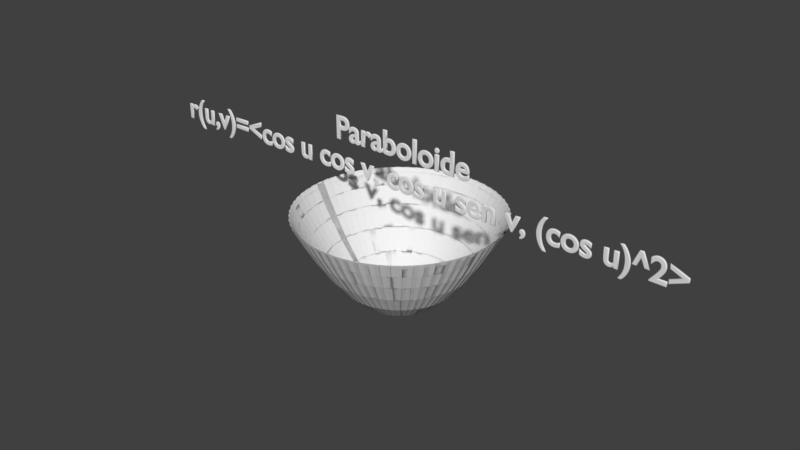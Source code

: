 # Source: paraboloide.blend  (saved by Blender 2.77.0; exported with 4.5.12 LTS)
import bpy
from mathutils import Matrix  # noqa: F401  (used for matrix-valued properties, if any)

bpy.ops.wm.read_factory_settings(use_empty=True)
scene = bpy.context.scene
scene.name = 'Scene'

# ---- collections
col_collection_1 = bpy.data.collections.new('Collection 1'); scene.collection.children.link(col_collection_1)

# ---- world
world_world = bpy.data.worlds.new('World'); scene.world = world_world
world_world.color = (0.05088, 0.05088, 0.05088)
world_world.use_sun_shadow = False
world_world.sun_shadow_jitter_overblur = 0.0
world_world.cycles.sampling_method = 'MANUAL'

# ---- meshes
me_xyz_function = bpy.data.meshes.new('XYZ Function')
me_xyz_function.from_pydata([(1.0, 0.0, 1.0), (0.9808, 0.0, 0.9619), (0.9239, 0.0, 0.8536), (0.8315, 0.0, 0.6913), (0.7071, 0.0, 0.5), (0.5556, 0.0, 0.3087), (0.3827, 0.0, 0.1464), (0.1951, 0.0, 0.03806), (-4.371e-08, 0.0, 1.911e-15), (-0.1951, 0.0, 0.03806), (-0.3827, 0.0, 0.1464), (-0.5556, 0.0, 0.3087), (-0.7071, 0.0, 0.5), (-0.8315, 0.0, 0.6913), (-0.9239, 0.0, 0.8536), (-0.9808, 0.0, 0.9619), (-1.0, 0.0, 1.0), (-0.9808, 0.0, 0.9619), (-0.9239, 0.0, 0.8536), (-0.8315, 0.0, 0.6913), (-0.7071, 0.0, 0.5), (-0.5556, 0.0, 0.3087), (-0.3827, 0.0, 0.1464), (-0.1951, 0.0, 0.03806), (1.311e-07, 0.0, 1.72e-14), (0.1951, 0.0, 0.03806), (0.3827, 0.0, 0.1464), (0.5556, 0.0, 0.3087), (0.7071, 0.0, 0.5), (0.8315, 0.0, 0.6913), (0.9239, 0.0, 0.8536), (0.9808, 0.0, 0.9619), (1.0, 0.0, 1.0), (0.9284, 0.3717, 1.0), (0.9105, 0.3645, 0.9619), (0.8577, 0.3434, 0.8536), (0.7719, 0.309, 0.6913), (0.6565, 0.2628, 0.5), (0.5158, 0.2065, 0.3087), (0.3553, 0.1422, 0.1464), (0.1811, 0.07251, 0.03806), (-4.058e-08, -1.625e-08, 1.911e-15), (-0.1811, -0.07251, 0.03806), (-0.3553, -0.1422, 0.1464), (-0.5158, -0.2065, 0.3087), (-0.6565, -0.2628, 0.5), (-0.7719, -0.309, 0.6913), (-0.8577, -0.3434, 0.8536), (-0.9105, -0.3645, 0.9619), (-0.9284, -0.3717, 1.0), (-0.9105, -0.3645, 0.9619), (-0.8577, -0.3434, 0.8536), (-0.7719, -0.309, 0.6913), (-0.6565, -0.2628, 0.5), (-0.5158, -0.2065, 0.3087), (-0.3553, -0.1422, 0.1464), (-0.1811, -0.07251, 0.03806), (1.217e-07, 4.874e-08, 1.72e-14), (0.1811, 0.07251, 0.03806), (0.3553, 0.1422, 0.1464), (0.5158, 0.2065, 0.3087), (0.6565, 0.2628, 0.5), (0.7719, 0.309, 0.6913), (0.8577, 0.3434, 0.8536), (0.9105, 0.3645, 0.9619), (0.9284, 0.3717, 1.0), (0.7237, 0.6901, 1.0), (0.7098, 0.6768, 0.9619), (0.6686, 0.6375, 0.8536), (0.6018, 0.5738, 0.6913), (0.5118, 0.488, 0.5), (0.4021, 0.3834, 0.3087), (0.277, 0.2641, 0.1464), (0.1412, 0.1346, 0.03806), (-3.164e-08, -3.016e-08, 1.911e-15), (-0.1412, -0.1346, 0.03806), (-0.277, -0.2641, 0.1464), (-0.4021, -0.3834, 0.3087), (-0.5118, -0.488, 0.5), (-0.6018, -0.5738, 0.6913), (-0.6686, -0.6375, 0.8536), (-0.7098, -0.6768, 0.9619), (-0.7237, -0.6901, 1.0), (-0.7098, -0.6768, 0.9619), (-0.6686, -0.6375, 0.8536), (-0.6018, -0.5738, 0.6913), (-0.5118, -0.488, 0.5), (-0.4021, -0.3834, 0.3087), (-0.277, -0.2641, 0.1464), (-0.1412, -0.1346, 0.03806), (9.491e-08, 9.049e-08, 1.72e-14), (0.1412, 0.1346, 0.03806), (0.277, 0.2641, 0.1464), (0.4021, 0.3834, 0.3087), (0.5118, 0.488, 0.5), (0.6018, 0.5738, 0.6913), (0.6686, 0.6375, 0.8536), (0.7098, 0.6768, 0.9619), (0.7237, 0.6901, 1.0), (0.4154, 0.9096, 1.0), (0.4074, 0.8922, 0.9619), (0.3838, 0.8404, 0.8536), (0.3454, 0.7563, 0.6913), (0.2937, 0.6432, 0.5), (0.2308, 0.5054, 0.3087), (0.159, 0.3481, 0.1464), (0.08104, 0.1775, 0.03806), (-1.816e-08, -3.976e-08, 1.911e-15), (-0.08104, -0.1775, 0.03806), (-0.159, -0.3481, 0.1464), (-0.2308, -0.5054, 0.3087), (-0.2937, -0.6432, 0.5), (-0.3454, -0.7563, 0.6913), (-0.3838, -0.8404, 0.8536), (-0.4074, -0.8922, 0.9619), (-0.4154, -0.9096, 1.0), (-0.4074, -0.8922, 0.9619), (-0.3838, -0.8404, 0.8536), (-0.3454, -0.7563, 0.6913), (-0.2937, -0.6432, 0.5), (-0.2308, -0.5054, 0.3087), (-0.159, -0.3481, 0.1464), (-0.08104, -0.1775, 0.03806), (5.448e-08, 1.193e-07, 1.72e-14), (0.08104, 0.1775, 0.03806), (0.159, 0.3481, 0.1464), (0.2308, 0.5054, 0.3087), (0.2937, 0.6432, 0.5), (0.3454, 0.7563, 0.6913), (0.3838, 0.8404, 0.8536), (0.4074, 0.8922, 0.9619), (0.4154, 0.9096, 1.0), (0.04758, 0.9989, 1.0), (0.04667, 0.9797, 0.9619), (0.04396, 0.9228, 0.8536), (0.03956, 0.8305, 0.6913), (0.03365, 0.7063, 0.5), (0.02644, 0.5549, 0.3087), (0.01821, 0.3822, 0.1464), (0.009283, 0.1949, 0.03806), (-2.08e-09, -4.366e-08, 1.911e-15), (-0.009283, -0.1949, 0.03806), (-0.01821, -0.3823, 0.1464), (-0.02644, -0.5549, 0.3087), (-0.03365, -0.7063, 0.5), (-0.03956, -0.8305, 0.6913), (-0.04396, -0.9228, 0.8536), (-0.04667, -0.9797, 0.9619), (-0.04758, -0.9989, 1.0), (-0.04667, -0.9797, 0.9619), (-0.04396, -0.9228, 0.8536), (-0.03956, -0.8305, 0.6913), (-0.03365, -0.7063, 0.5), (-0.02644, -0.5549, 0.3087), (-0.01821, -0.3822, 0.1464), (-0.009283, -0.1949, 0.03806), (6.24e-09, 1.31e-07, 1.72e-14), (0.009283, 0.1949, 0.03806), (0.01821, 0.3823, 0.1464), (0.02644, 0.5549, 0.3087), (0.03365, 0.7063, 0.5), (0.03956, 0.8305, 0.6913), (0.04396, 0.9228, 0.8536), (0.04667, 0.9797, 0.9619), (0.04758, 0.9989, 1.0), (-0.3271, 0.945, 1.0), (-0.3208, 0.9268, 0.9619), (-0.3022, 0.8731, 0.8536), (-0.2719, 0.7857, 0.6913), (-0.2313, 0.6682, 0.5), (-0.1817, 0.525, 0.3087), (-0.1252, 0.3616, 0.1464), (-0.06381, 0.1844, 0.03806), (1.43e-08, -4.131e-08, 1.911e-15), (0.06381, -0.1844, 0.03806), (0.1252, -0.3616, 0.1464), (0.1817, -0.525, 0.3087), (0.2313, -0.6682, 0.5), (0.2719, -0.7857, 0.6913), (0.3022, -0.8731, 0.8536), (0.3208, -0.9268, 0.9619), (0.3271, -0.945, 1.0), (0.3208, -0.9268, 0.9619), (0.3022, -0.8731, 0.8536), (0.2719, -0.7857, 0.6913), (0.2313, -0.6682, 0.5), (0.1817, -0.525, 0.3087), (0.1252, -0.3616, 0.1464), (0.06381, -0.1844, 0.03806), (-4.289e-08, 1.239e-07, 1.72e-14), (-0.06381, 0.1844, 0.03806), (-0.1252, 0.3616, 0.1464), (-0.1817, 0.525, 0.3087), (-0.2313, 0.6682, 0.5), (-0.2719, 0.7857, 0.6913), (-0.3022, 0.8731, 0.8536), (-0.3208, 0.9268, 0.9619), (-0.3271, 0.945, 1.0), (-0.6549, 0.7557, 1.0), (-0.6423, 0.7412, 0.9619), (-0.605, 0.6982, 0.8536), (-0.5445, 0.6284, 0.6913), (-0.4631, 0.5344, 0.5), (-0.3638, 0.4199, 0.3087), (-0.2506, 0.2892, 0.1464), (-0.1278, 0.1474, 0.03806), (2.862e-08, -3.303e-08, 1.911e-15), (0.1278, -0.1474, 0.03806), (0.2506, -0.2892, 0.1464), (0.3638, -0.4199, 0.3087), (0.4631, -0.5344, 0.5), (0.5445, -0.6284, 0.6913), (0.605, -0.6982, 0.8536), (0.6423, -0.7412, 0.9619), (0.6549, -0.7557, 1.0), (0.6423, -0.7412, 0.9619), (0.605, -0.6982, 0.8536), (0.5445, -0.6284, 0.6913), (0.4631, -0.5344, 0.5), (0.3638, -0.4199, 0.3087), (0.2506, -0.2892, 0.1464), (0.1278, -0.1474, 0.03806), (-8.587e-08, 9.91e-08, 1.72e-14), (-0.1278, 0.1474, 0.03806), (-0.2506, 0.2892, 0.1464), (-0.3638, 0.4199, 0.3087), (-0.4631, 0.5344, 0.5), (-0.5445, 0.6284, 0.6913), (-0.605, 0.6982, 0.8536), (-0.6423, 0.7412, 0.9619), (-0.6549, 0.7557, 1.0), (-0.8888, 0.4582, 1.0), (-0.8718, 0.4494, 0.9619), (-0.8212, 0.4233, 0.8536), (-0.739, 0.381, 0.6913), (-0.6285, 0.324, 0.5), (-0.4938, 0.2546, 0.3087), (-0.3401, 0.1754, 0.1464), (-0.1734, 0.0894, 0.03806), (3.885e-08, -2.003e-08, 1.911e-15), (0.1734, -0.0894, 0.03806), (0.3401, -0.1754, 0.1464), (0.4938, -0.2546, 0.3087), (0.6285, -0.324, 0.5), (0.739, -0.381, 0.6913), (0.8212, -0.4233, 0.8536), (0.8718, -0.4494, 0.9619), (0.8888, -0.4582, 1.0), (0.8718, -0.4494, 0.9619), (0.8212, -0.4233, 0.8536), (0.739, -0.381, 0.6913), (0.6285, -0.324, 0.5), (0.4938, -0.2546, 0.3087), (0.3401, -0.1754, 0.1464), (0.1734, -0.0894, 0.03806), (-1.166e-07, 6.009e-08, 1.72e-14), (-0.1734, 0.0894, 0.03806), (-0.3401, 0.1754, 0.1464), (-0.4938, 0.2546, 0.3087), (-0.6285, 0.324, 0.5), (-0.739, 0.381, 0.6913), (-0.8212, 0.4233, 0.8536), (-0.8718, 0.4494, 0.9619), (-0.8888, 0.4582, 1.0), (-0.9955, 0.09506, 1.0), (-0.9763, 0.09323, 0.9619), (-0.9197, 0.08782, 0.8536), (-0.8277, 0.07904, 0.6913), (-0.7039, 0.06721, 0.5), (-0.5531, 0.05281, 0.3087), (-0.381, 0.03638, 0.1464), (-0.1942, 0.01854, 0.03806), (4.351e-08, -4.155e-09, 1.911e-15), (0.1942, -0.01854, 0.03806), (0.381, -0.03638, 0.1464), (0.5531, -0.05281, 0.3087), (0.7039, -0.06721, 0.5), (0.8277, -0.07904, 0.6913), (0.9197, -0.08782, 0.8536), (0.9763, -0.09323, 0.9619), (0.9955, -0.09506, 1.0), (0.9763, -0.09323, 0.9619), (0.9197, -0.08782, 0.8536), (0.8277, -0.07904, 0.6913), (0.7039, -0.06721, 0.5), (0.5531, -0.05281, 0.3087), (0.381, -0.03638, 0.1464), (0.1942, -0.01854, 0.03806), (-1.305e-07, 1.247e-08, 1.72e-14), (-0.1942, 0.01854, 0.03806), (-0.381, 0.03638, 0.1464), (-0.5531, 0.05281, 0.3087), (-0.7039, 0.06721, 0.5), (-0.8277, 0.07904, 0.6913), (-0.9197, 0.08782, 0.8536), (-0.9763, 0.09323, 0.9619), (-0.9955, 0.09506, 1.0), (-0.9595, -0.2817, 1.0), (-0.9411, -0.2763, 0.9619), (-0.8865, -0.2603, 0.8536), (-0.7978, -0.2343, 0.6913), (-0.6785, -0.1992, 0.5), (-0.5331, -0.1565, 0.3087), (-0.3672, -0.1078, 0.1464), (-0.1872, -0.05496, 0.03806), (4.194e-08, 1.231e-08, 1.911e-15), (0.1872, 0.05496, 0.03806), (0.3672, 0.1078, 0.1464), (0.5331, 0.1565, 0.3087), (0.6785, 0.1992, 0.5), (0.7978, 0.2343, 0.6913), (0.8865, 0.2603, 0.8536), (0.9411, 0.2763, 0.9619), (0.9595, 0.2817, 1.0), (0.9411, 0.2763, 0.9619), (0.8865, 0.2603, 0.8536), (0.7978, 0.2343, 0.6913), (0.6785, 0.1992, 0.5), (0.5331, 0.1565, 0.3087), (0.3672, 0.1078, 0.1464), (0.1872, 0.05496, 0.03806), (-1.258e-07, -3.694e-08, 1.72e-14), (-0.1872, -0.05496, 0.03806), (-0.3672, -0.1078, 0.1464), (-0.5331, -0.1565, 0.3087), (-0.6785, -0.1992, 0.5), (-0.7978, -0.2343, 0.6913), (-0.8865, -0.2603, 0.8536), (-0.9411, -0.2763, 0.9619), (-0.9595, -0.2817, 1.0), (-0.7861, -0.6182, 1.0), (-0.7709, -0.6063, 0.9619), (-0.7262, -0.5711, 0.8536), (-0.6536, -0.514, 0.6913), (-0.5558, -0.4371, 0.5), (-0.4367, -0.3434, 0.3087), (-0.3008, -0.2366, 0.1464), (-0.1534, -0.1206, 0.03806), (3.436e-08, 2.702e-08, 1.911e-15), (0.1534, 0.1206, 0.03806), (0.3008, 0.2366, 0.1464), (0.4367, 0.3434, 0.3087), (0.5558, 0.4371, 0.5), (0.6536, 0.514, 0.6913), (0.7262, 0.5711, 0.8536), (0.7709, 0.6063, 0.9619), (0.7861, 0.6182, 1.0), (0.7709, 0.6063, 0.9619), (0.7262, 0.5711, 0.8536), (0.6536, 0.514, 0.6913), (0.5558, 0.4371, 0.5), (0.4367, 0.3434, 0.3087), (0.3008, 0.2366, 0.1464), (0.1534, 0.1206, 0.03806), (-1.031e-07, -8.106e-08, 1.72e-14), (-0.1534, -0.1206, 0.03806), (-0.3008, -0.2366, 0.1464), (-0.4367, -0.3434, 0.3087), (-0.5558, -0.4371, 0.5), (-0.6536, -0.514, 0.6913), (-0.7262, -0.5711, 0.8536), (-0.7709, -0.6063, 0.9619), (-0.7861, -0.6182, 1.0), (-0.5, -0.866, 1.0), (-0.4904, -0.8494, 0.9619), (-0.4619, -0.8001, 0.8536), (-0.4157, -0.7201, 0.6913), (-0.3536, -0.6124, 0.5), (-0.2778, -0.4811, 0.3087), (-0.1913, -0.3314, 0.1464), (-0.09755, -0.169, 0.03806), (2.186e-08, 3.786e-08, 1.911e-15), (0.09755, 0.169, 0.03806), (0.1913, 0.3314, 0.1464), (0.2778, 0.4811, 0.3087), (0.3536, 0.6124, 0.5), (0.4157, 0.7201, 0.6913), (0.4619, 0.8001, 0.8536), (0.4904, 0.8494, 0.9619), (0.5, 0.866, 1.0), (0.4904, 0.8494, 0.9619), (0.4619, 0.8001, 0.8536), (0.4157, 0.7201, 0.6913), (0.3536, 0.6124, 0.5), (0.2778, 0.4811, 0.3087), (0.1913, 0.3314, 0.1464), (0.09755, 0.169, 0.03806), (-6.557e-08, -1.136e-07, 1.72e-14), (-0.09755, -0.169, 0.03806), (-0.1913, -0.3314, 0.1464), (-0.2778, -0.4811, 0.3087), (-0.3536, -0.6124, 0.5), (-0.4157, -0.7201, 0.6913), (-0.4619, -0.8001, 0.8536), (-0.4904, -0.8494, 0.9619), (-0.5, -0.866, 1.0), (-0.1423, -0.9898, 1.0), (-0.1396, -0.9708, 0.9619), (-0.1315, -0.9145, 0.8536), (-0.1183, -0.823, 0.6913), (-0.1006, -0.6999, 0.5), (-0.07907, -0.5499, 0.3087), (-0.05446, -0.3788, 0.1464), (-0.02776, -0.1931, 0.03806), (6.221e-09, 4.327e-08, 1.911e-15), (0.02776, 0.1931, 0.03806), (0.05446, 0.3788, 0.1464), (0.07907, 0.5499, 0.3087), (0.1006, 0.6999, 0.5), (0.1183, 0.823, 0.6913), (0.1315, 0.9145, 0.8536), (0.1396, 0.9708, 0.9619), (0.1423, 0.9898, 1.0), (0.1396, 0.9708, 0.9619), (0.1315, 0.9145, 0.8536), (0.1183, 0.823, 0.6913), (0.1006, 0.6999, 0.5), (0.07907, 0.5499, 0.3087), (0.05446, 0.3788, 0.1464), (0.02776, 0.1931, 0.03806), (-1.866e-08, -1.298e-07, 1.72e-14), (-0.02776, -0.1931, 0.03806), (-0.05446, -0.3788, 0.1464), (-0.07907, -0.5499, 0.3087), (-0.1006, -0.6999, 0.5), (-0.1183, -0.823, 0.6913), (-0.1315, -0.9145, 0.8536), (-0.1396, -0.9708, 0.9619), (-0.1423, -0.9898, 1.0), (0.2358, -0.9718, 1.0), (0.2312, -0.9531, 0.9619), (0.2178, -0.8978, 0.8536), (0.196, -0.808, 0.6913), (0.1667, -0.6872, 0.5), (0.131, -0.5399, 0.3087), (0.09022, -0.3719, 0.1464), (0.04599, -0.1896, 0.03806), (-1.031e-08, 4.248e-08, 1.911e-15), (-0.04599, 0.1896, 0.03806), (-0.09022, 0.3719, 0.1464), (-0.131, 0.5399, 0.3087), (-0.1667, 0.6872, 0.5), (-0.196, 0.808, 0.6913), (-0.2178, 0.8978, 0.8536), (-0.2312, 0.9531, 0.9619), (-0.2358, 0.9718, 1.0), (-0.2312, 0.9531, 0.9619), (-0.2178, 0.8978, 0.8536), (-0.196, 0.808, 0.6913), (-0.1667, 0.6872, 0.5), (-0.131, 0.5399, 0.3087), (-0.09022, 0.3719, 0.1464), (-0.04599, 0.1896, 0.03806), (3.092e-08, -1.274e-07, 1.72e-14), (0.04599, -0.1896, 0.03806), (0.09022, -0.3719, 0.1464), (0.131, -0.5399, 0.3087), (0.1667, -0.6872, 0.5), (0.196, -0.808, 0.6913), (0.2178, -0.8978, 0.8536), (0.2312, -0.9531, 0.9619), (0.2358, -0.9718, 1.0), (0.5801, -0.8146, 1.0), (0.5689, -0.7989, 0.9619), (0.5359, -0.7526, 0.8536), (0.4823, -0.6773, 0.6913), (0.4102, -0.576, 0.5), (0.3223, -0.4526, 0.3087), (0.222, -0.3117, 0.1464), (0.1132, -0.1589, 0.03806), (-2.536e-08, 3.561e-08, 1.911e-15), (-0.1132, 0.1589, 0.03806), (-0.222, 0.3117, 0.1464), (-0.3223, 0.4526, 0.3087), (-0.4102, 0.576, 0.5), (-0.4823, 0.6773, 0.6913), (-0.5359, 0.7526, 0.8536), (-0.5689, 0.7989, 0.9619), (-0.5801, 0.8146, 1.0), (-0.5689, 0.7989, 0.9619), (-0.5359, 0.7526, 0.8536), (-0.4823, 0.6773, 0.6913), (-0.4102, 0.576, 0.5), (-0.3223, 0.4526, 0.3087), (-0.222, 0.3117, 0.1464), (-0.1132, 0.1589, 0.03806), (7.607e-08, -1.068e-07, 1.72e-14), (0.1132, -0.1589, 0.03806), (0.222, -0.3117, 0.1464), (0.3223, -0.4526, 0.3087), (0.4102, -0.576, 0.5), (0.4823, -0.6773, 0.6913), (0.5359, -0.7526, 0.8536), (0.5689, -0.7989, 0.9619), (0.5801, -0.8146, 1.0), (0.8413, -0.5406, 1.0), (0.8251, -0.5303, 0.9619), (0.7772, -0.4995, 0.8536), (0.6995, -0.4495, 0.6913), (0.5949, -0.3823, 0.5), (0.4674, -0.3004, 0.3087), (0.3219, -0.2069, 0.1464), (0.1641, -0.1055, 0.03806), (-3.677e-08, 2.363e-08, 1.911e-15), (-0.1641, 0.1055, 0.03806), (-0.3219, 0.2069, 0.1464), (-0.4674, 0.3004, 0.3087), (-0.5949, 0.3823, 0.5), (-0.6995, 0.4495, 0.6913), (-0.7772, 0.4995, 0.8536), (-0.8251, 0.5303, 0.9619), (-0.8413, 0.5406, 1.0), (-0.8251, 0.5303, 0.9619), (-0.7772, 0.4995, 0.8536), (-0.6995, 0.4495, 0.6913), (-0.5949, 0.3823, 0.5), (-0.4674, 0.3004, 0.3087), (-0.3219, 0.2069, 0.1464), (-0.1641, 0.1055, 0.03806), (1.103e-07, -7.09e-08, 1.72e-14), (0.1641, -0.1055, 0.03806), (0.3219, -0.2069, 0.1464), (0.4674, -0.3004, 0.3087), (0.5949, -0.3823, 0.5), (0.6995, -0.4495, 0.6913), (0.7772, -0.4995, 0.8536), (0.8251, -0.5303, 0.9619), (0.8413, -0.5406, 1.0), (0.9819, -0.1893, 1.0), (0.9631, -0.1856, 0.9619), (0.9072, -0.1748, 0.8536), (0.8164, -0.1574, 0.6913), (0.6943, -0.1338, 0.5), (0.5455, -0.1051, 0.3087), (0.3758, -0.07242, 0.1464), (0.1916, -0.03692, 0.03806), (-4.292e-08, 8.272e-09, 1.911e-15), (-0.1916, 0.03692, 0.03806), (-0.3758, 0.07242, 0.1464), (-0.5455, 0.1051, 0.3087), (-0.6943, 0.1338, 0.5), (-0.8164, 0.1574, 0.6913), (-0.9072, 0.1748, 0.8536), (-0.9631, 0.1856, 0.9619), (-0.9819, 0.1893, 1.0), (-0.9631, 0.1856, 0.9619), (-0.9072, 0.1748, 0.8536), (-0.8164, 0.1574, 0.6913), (-0.6943, 0.1338, 0.5), (-0.5455, 0.1051, 0.3087), (-0.3758, 0.07242, 0.1464), (-0.1916, 0.03692, 0.03806), (1.288e-07, -2.482e-08, 1.72e-14), (0.1916, -0.03692, 0.03806), (0.3758, -0.07242, 0.1464), (0.5455, -0.1051, 0.3087), (0.6943, -0.1338, 0.5), (0.8164, -0.1574, 0.6913), (0.9072, -0.1748, 0.8536), (0.9631, -0.1856, 0.9619), (0.9819, -0.1893, 1.0), (0.9819, 0.1893, 1.0), (0.9631, 0.1856, 0.9619), (0.9072, 0.1748, 0.8536), (0.8164, 0.1574, 0.6913), (0.6943, 0.1338, 0.5), (0.5455, 0.1051, 0.3087), (0.3758, 0.07242, 0.1464), (0.1916, 0.03692, 0.03806), (-4.292e-08, -8.272e-09, 1.911e-15), (-0.1916, -0.03692, 0.03806), (-0.3758, -0.07242, 0.1464), (-0.5455, -0.1051, 0.3087), (-0.6943, -0.1338, 0.5), (-0.8164, -0.1574, 0.6913), (-0.9072, -0.1748, 0.8536), (-0.9631, -0.1856, 0.9619), (-0.9819, -0.1893, 1.0), (-0.9631, -0.1856, 0.9619), (-0.9072, -0.1748, 0.8536), (-0.8164, -0.1574, 0.6913), (-0.6943, -0.1338, 0.5), (-0.5455, -0.1051, 0.3087), (-0.3758, -0.07242, 0.1464), (-0.1916, -0.03692, 0.03806), (1.288e-07, 2.482e-08, 1.72e-14), (0.1916, 0.03692, 0.03806), (0.3758, 0.07242, 0.1464), (0.5455, 0.1051, 0.3087), (0.6943, 0.1338, 0.5), (0.8164, 0.1574, 0.6913), (0.9072, 0.1748, 0.8536), (0.9631, 0.1856, 0.9619), (0.9819, 0.1893, 1.0), (0.8413, 0.5406, 1.0), (0.8251, 0.5303, 0.9619), (0.7772, 0.4995, 0.8536), (0.6995, 0.4495, 0.6913), (0.5949, 0.3823, 0.5), (0.4674, 0.3004, 0.3087), (0.3219, 0.2069, 0.1464), (0.1641, 0.1055, 0.03806), (-3.677e-08, -2.363e-08, 1.911e-15), (-0.1641, -0.1055, 0.03806), (-0.3219, -0.2069, 0.1464), (-0.4674, -0.3004, 0.3087), (-0.5949, -0.3823, 0.5), (-0.6995, -0.4495, 0.6913), (-0.7772, -0.4995, 0.8536), (-0.8251, -0.5303, 0.9619), (-0.8413, -0.5406, 1.0), (-0.8251, -0.5303, 0.9619), (-0.7772, -0.4995, 0.8536), (-0.6995, -0.4495, 0.6913), (-0.5949, -0.3823, 0.5), (-0.4674, -0.3004, 0.3087), (-0.3219, -0.2069, 0.1464), (-0.1641, -0.1055, 0.03806), (1.103e-07, 7.09e-08, 1.72e-14), (0.1641, 0.1055, 0.03806), (0.3219, 0.2069, 0.1464), (0.4674, 0.3004, 0.3087), (0.5949, 0.3823, 0.5), (0.6995, 0.4495, 0.6913), (0.7772, 0.4995, 0.8536), (0.8251, 0.5303, 0.9619), (0.8413, 0.5406, 1.0), (0.5801, 0.8146, 1.0), (0.5689, 0.7989, 0.9619), (0.5359, 0.7526, 0.8536), (0.4823, 0.6773, 0.6913), (0.4102, 0.576, 0.5), (0.3223, 0.4526, 0.3087), (0.222, 0.3117, 0.1464), (0.1132, 0.1589, 0.03806), (-2.536e-08, -3.561e-08, 1.911e-15), (-0.1132, -0.1589, 0.03806), (-0.222, -0.3117, 0.1464), (-0.3223, -0.4526, 0.3087), (-0.4102, -0.576, 0.5), (-0.4823, -0.6773, 0.6913), (-0.5359, -0.7526, 0.8536), (-0.5689, -0.7989, 0.9619), (-0.5801, -0.8146, 1.0), (-0.5689, -0.7989, 0.9619), (-0.5359, -0.7526, 0.8536), (-0.4823, -0.6773, 0.6913), (-0.4102, -0.576, 0.5), (-0.3223, -0.4526, 0.3087), (-0.222, -0.3117, 0.1464), (-0.1132, -0.1589, 0.03806), (7.607e-08, 1.068e-07, 1.72e-14), (0.1132, 0.1589, 0.03806), (0.222, 0.3117, 0.1464), (0.3223, 0.4526, 0.3087), (0.4102, 0.576, 0.5), (0.4823, 0.6773, 0.6913), (0.5359, 0.7526, 0.8536), (0.5689, 0.7989, 0.9619), (0.5801, 0.8146, 1.0), (0.2358, 0.9718, 1.0), (0.2312, 0.9531, 0.9619), (0.2178, 0.8978, 0.8536), (0.196, 0.808, 0.6913), (0.1667, 0.6872, 0.5), (0.131, 0.5399, 0.3087), (0.09022, 0.3719, 0.1464), (0.04599, 0.1896, 0.03806), (-1.031e-08, -4.248e-08, 1.911e-15), (-0.04599, -0.1896, 0.03806), (-0.09022, -0.3719, 0.1464), (-0.131, -0.5399, 0.3087), (-0.1667, -0.6872, 0.5), (-0.196, -0.808, 0.6913), (-0.2178, -0.8978, 0.8536), (-0.2312, -0.9531, 0.9619), (-0.2358, -0.9718, 1.0), (-0.2312, -0.9531, 0.9619), (-0.2178, -0.8978, 0.8536), (-0.196, -0.808, 0.6913), (-0.1667, -0.6872, 0.5), (-0.131, -0.5399, 0.3087), (-0.09022, -0.3719, 0.1464), (-0.04599, -0.1896, 0.03806), (3.092e-08, 1.274e-07, 1.72e-14), (0.04599, 0.1896, 0.03806), (0.09022, 0.3719, 0.1464), (0.131, 0.5399, 0.3087), (0.1667, 0.6872, 0.5), (0.196, 0.808, 0.6913), (0.2178, 0.8978, 0.8536), (0.2312, 0.9531, 0.9619), (0.2358, 0.9718, 1.0), (-0.1423, 0.9898, 1.0), (-0.1396, 0.9708, 0.9619), (-0.1315, 0.9145, 0.8536), (-0.1183, 0.823, 0.6913), (-0.1006, 0.6999, 0.5), (-0.07907, 0.5499, 0.3087), (-0.05446, 0.3788, 0.1464), (-0.02776, 0.1931, 0.03806), (6.221e-09, -4.327e-08, 1.911e-15), (0.02776, -0.1931, 0.03806), (0.05446, -0.3788, 0.1464), (0.07907, -0.5499, 0.3087), (0.1006, -0.6999, 0.5), (0.1183, -0.823, 0.6913), (0.1315, -0.9145, 0.8536), (0.1396, -0.9708, 0.9619), (0.1423, -0.9898, 1.0), (0.1396, -0.9708, 0.9619), (0.1315, -0.9145, 0.8536), (0.1183, -0.823, 0.6913), (0.1006, -0.6999, 0.5), (0.07907, -0.5499, 0.3087), (0.05446, -0.3788, 0.1464), (0.02776, -0.1931, 0.03806), (-1.866e-08, 1.298e-07, 1.72e-14), (-0.02776, 0.1931, 0.03806), (-0.05446, 0.3788, 0.1464), (-0.07907, 0.5499, 0.3087), (-0.1006, 0.6999, 0.5), (-0.1183, 0.823, 0.6913), (-0.1315, 0.9145, 0.8536), (-0.1396, 0.9708, 0.9619), (-0.1423, 0.9898, 1.0), (-0.5, 0.866, 1.0), (-0.4904, 0.8494, 0.9619), (-0.4619, 0.8001, 0.8536), (-0.4157, 0.7201, 0.6913), (-0.3536, 0.6124, 0.5), (-0.2778, 0.4811, 0.3087), (-0.1913, 0.3314, 0.1464), (-0.09755, 0.169, 0.03806), (2.186e-08, -3.786e-08, 1.911e-15), (0.09755, -0.169, 0.03806), (0.1913, -0.3314, 0.1464), (0.2778, -0.4811, 0.3087), (0.3536, -0.6124, 0.5), (0.4157, -0.7201, 0.6913), (0.4619, -0.8001, 0.8536), (0.4904, -0.8494, 0.9619), (0.5, -0.866, 1.0), (0.4904, -0.8494, 0.9619), (0.4619, -0.8001, 0.8536), (0.4157, -0.7201, 0.6913), (0.3536, -0.6124, 0.5), (0.2778, -0.4811, 0.3087), (0.1913, -0.3314, 0.1464), (0.09755, -0.169, 0.03806), (-6.557e-08, 1.136e-07, 1.72e-14), (-0.09755, 0.169, 0.03806), (-0.1913, 0.3314, 0.1464), (-0.2778, 0.4811, 0.3087), (-0.3536, 0.6124, 0.5), (-0.4157, 0.7201, 0.6913), (-0.4619, 0.8001, 0.8536), (-0.4904, 0.8494, 0.9619), (-0.5, 0.866, 1.0), (-0.7861, 0.6182, 1.0), (-0.7709, 0.6063, 0.9619), (-0.7262, 0.5711, 0.8536), (-0.6536, 0.514, 0.6913), (-0.5558, 0.4371, 0.5), (-0.4367, 0.3434, 0.3087), (-0.3008, 0.2366, 0.1464), (-0.1534, 0.1206, 0.03806), (3.436e-08, -2.702e-08, 1.911e-15), (0.1534, -0.1206, 0.03806), (0.3008, -0.2366, 0.1464), (0.4367, -0.3434, 0.3087), (0.5558, -0.4371, 0.5), (0.6536, -0.514, 0.6913), (0.7262, -0.5711, 0.8536), (0.7709, -0.6063, 0.9619), (0.7861, -0.6182, 1.0), (0.7709, -0.6063, 0.9619), (0.7262, -0.5711, 0.8536), (0.6536, -0.514, 0.6913), (0.5558, -0.4371, 0.5), (0.4367, -0.3434, 0.3087), (0.3008, -0.2366, 0.1464), (0.1534, -0.1206, 0.03806), (-1.031e-07, 8.106e-08, 1.72e-14), (-0.1534, 0.1206, 0.03806), (-0.3008, 0.2366, 0.1464), (-0.4367, 0.3434, 0.3087), (-0.5558, 0.4371, 0.5), (-0.6536, 0.514, 0.6913), (-0.7262, 0.5711, 0.8536), (-0.7709, 0.6063, 0.9619), (-0.7861, 0.6182, 1.0), (-0.9595, 0.2817, 1.0), (-0.9411, 0.2763, 0.9619), (-0.8865, 0.2603, 0.8536), (-0.7978, 0.2343, 0.6913), (-0.6785, 0.1992, 0.5), (-0.5331, 0.1565, 0.3087), (-0.3672, 0.1078, 0.1464), (-0.1872, 0.05496, 0.03806), (4.194e-08, -1.231e-08, 1.911e-15), (0.1872, -0.05496, 0.03806), (0.3672, -0.1078, 0.1464), (0.5331, -0.1565, 0.3087), (0.6785, -0.1992, 0.5), (0.7978, -0.2343, 0.6913), (0.8865, -0.2603, 0.8536), (0.9411, -0.2763, 0.9619), (0.9595, -0.2817, 1.0), (0.9411, -0.2763, 0.9619), (0.8865, -0.2603, 0.8536), (0.7978, -0.2343, 0.6913), (0.6785, -0.1992, 0.5), (0.5331, -0.1565, 0.3087), (0.3672, -0.1078, 0.1464), (0.1872, -0.05496, 0.03806), (-1.258e-07, 3.694e-08, 1.72e-14), (-0.1872, 0.05496, 0.03806), (-0.3672, 0.1078, 0.1464), (-0.5331, 0.1565, 0.3087), (-0.6785, 0.1992, 0.5), (-0.7978, 0.2343, 0.6913), (-0.8865, 0.2603, 0.8536), (-0.9411, 0.2763, 0.9619), (-0.9595, 0.2817, 1.0), (-0.9955, -0.09506, 1.0), (-0.9763, -0.09323, 0.9619), (-0.9197, -0.08782, 0.8536), (-0.8277, -0.07904, 0.6913), (-0.7039, -0.06721, 0.5), (-0.5531, -0.05281, 0.3087), (-0.381, -0.03638, 0.1464), (-0.1942, -0.01854, 0.03806), (4.351e-08, 4.155e-09, 1.911e-15), (0.1942, 0.01854, 0.03806), (0.381, 0.03638, 0.1464), (0.5531, 0.05281, 0.3087), (0.7039, 0.06721, 0.5), (0.8277, 0.07904, 0.6913), (0.9197, 0.08782, 0.8536), (0.9763, 0.09323, 0.9619), (0.9955, 0.09506, 1.0), (0.9763, 0.09323, 0.9619), (0.9197, 0.08782, 0.8536), (0.8277, 0.07904, 0.6913), (0.7039, 0.06721, 0.5), (0.5531, 0.05281, 0.3087), (0.381, 0.03638, 0.1464), (0.1942, 0.01854, 0.03806), (-1.305e-07, -1.247e-08, 1.72e-14), (-0.1942, -0.01854, 0.03806), (-0.381, -0.03638, 0.1464), (-0.5531, -0.05281, 0.3087), (-0.7039, -0.06721, 0.5), (-0.8277, -0.07904, 0.6913), (-0.9197, -0.08782, 0.8536), (-0.9763, -0.09323, 0.9619), (-0.9955, -0.09506, 1.0), (-0.8888, -0.4582, 1.0), (-0.8718, -0.4494, 0.9619), (-0.8212, -0.4233, 0.8536), (-0.739, -0.381, 0.6913), (-0.6285, -0.324, 0.5), (-0.4938, -0.2546, 0.3087), (-0.3401, -0.1754, 0.1464), (-0.1734, -0.0894, 0.03806), (3.885e-08, 2.003e-08, 1.911e-15), (0.1734, 0.0894, 0.03806), (0.3401, 0.1754, 0.1464), (0.4938, 0.2546, 0.3087), (0.6285, 0.324, 0.5), (0.739, 0.381, 0.6913), (0.8212, 0.4233, 0.8536), (0.8718, 0.4494, 0.9619), (0.8888, 0.4582, 1.0), (0.8718, 0.4494, 0.9619), (0.8212, 0.4233, 0.8536), (0.739, 0.381, 0.6913), (0.6285, 0.324, 0.5), (0.4938, 0.2546, 0.3087), (0.3401, 0.1754, 0.1464), (0.1734, 0.0894, 0.03806), (-1.166e-07, -6.009e-08, 1.72e-14), (-0.1734, -0.0894, 0.03806), (-0.3401, -0.1754, 0.1464), (-0.4938, -0.2546, 0.3087), (-0.6285, -0.324, 0.5), (-0.739, -0.381, 0.6913), (-0.8212, -0.4233, 0.8536), (-0.8718, -0.4494, 0.9619), (-0.8888, -0.4582, 1.0), (-0.6549, -0.7557, 1.0), (-0.6423, -0.7412, 0.9619), (-0.605, -0.6982, 0.8536), (-0.5445, -0.6284, 0.6913), (-0.4631, -0.5344, 0.5), (-0.3638, -0.4199, 0.3087), (-0.2506, -0.2892, 0.1464), (-0.1278, -0.1474, 0.03806), (2.862e-08, 3.303e-08, 1.911e-15), (0.1278, 0.1474, 0.03806), (0.2506, 0.2892, 0.1464), (0.3638, 0.4199, 0.3087), (0.4631, 0.5344, 0.5), (0.5445, 0.6284, 0.6913), (0.605, 0.6982, 0.8536), (0.6423, 0.7412, 0.9619), (0.6549, 0.7557, 1.0), (0.6423, 0.7412, 0.9619), (0.605, 0.6982, 0.8536), (0.5445, 0.6284, 0.6913), (0.4631, 0.5344, 0.5), (0.3638, 0.4199, 0.3087), (0.2506, 0.2892, 0.1464), (0.1278, 0.1474, 0.03806), (-8.587e-08, -9.91e-08, 1.72e-14), (-0.1278, -0.1474, 0.03806), (-0.2506, -0.2892, 0.1464), (-0.3638, -0.4199, 0.3087), (-0.4631, -0.5344, 0.5), (-0.5445, -0.6284, 0.6913), (-0.605, -0.6982, 0.8536), (-0.6423, -0.7412, 0.9619), (-0.6549, -0.7557, 1.0), (-0.3271, -0.945, 1.0), (-0.3208, -0.9268, 0.9619), (-0.3022, -0.8731, 0.8536), (-0.2719, -0.7857, 0.6913), (-0.2313, -0.6682, 0.5), (-0.1817, -0.525, 0.3087), (-0.1252, -0.3616, 0.1464), (-0.06381, -0.1844, 0.03806), (1.43e-08, 4.131e-08, 1.911e-15), (0.06381, 0.1844, 0.03806), (0.1252, 0.3616, 0.1464), (0.1817, 0.525, 0.3087), (0.2313, 0.6682, 0.5), (0.2719, 0.7857, 0.6913), (0.3022, 0.8731, 0.8536), (0.3208, 0.9268, 0.9619), (0.3271, 0.945, 1.0), (0.3208, 0.9268, 0.9619), (0.3022, 0.8731, 0.8536), (0.2719, 0.7857, 0.6913), (0.2313, 0.6682, 0.5), (0.1817, 0.525, 0.3087), (0.1252, 0.3616, 0.1464), (0.06381, 0.1844, 0.03806), (-4.289e-08, -1.239e-07, 1.72e-14), (-0.06381, -0.1844, 0.03806), (-0.1252, -0.3616, 0.1464), (-0.1817, -0.525, 0.3087), (-0.2313, -0.6682, 0.5), (-0.2719, -0.7857, 0.6913), (-0.3022, -0.8731, 0.8536), (-0.3208, -0.9268, 0.9619), (-0.3271, -0.945, 1.0), (0.04758, -0.9989, 1.0), (0.04667, -0.9797, 0.9619), (0.04396, -0.9228, 0.8536), (0.03956, -0.8305, 0.6913), (0.03365, -0.7063, 0.5), (0.02644, -0.5549, 0.3087), (0.01821, -0.3822, 0.1464), (0.009283, -0.1949, 0.03806), (-2.08e-09, 4.366e-08, 1.911e-15), (-0.009283, 0.1949, 0.03806), (-0.01821, 0.3823, 0.1464), (-0.02644, 0.5549, 0.3087), (-0.03365, 0.7063, 0.5), (-0.03956, 0.8305, 0.6913), (-0.04396, 0.9228, 0.8536), (-0.04667, 0.9797, 0.9619), (-0.04758, 0.9989, 1.0), (-0.04667, 0.9797, 0.9619), (-0.04396, 0.9228, 0.8536), (-0.03956, 0.8305, 0.6913), (-0.03365, 0.7063, 0.5), (-0.02644, 0.5549, 0.3087), (-0.01821, 0.3822, 0.1464), (-0.009283, 0.1949, 0.03806), (6.24e-09, -1.31e-07, 1.72e-14), (0.009283, -0.1949, 0.03806), (0.01821, -0.3823, 0.1464), (0.02644, -0.5549, 0.3087), (0.03365, -0.7063, 0.5), (0.03956, -0.8305, 0.6913), (0.04396, -0.9228, 0.8536), (0.04667, -0.9797, 0.9619), (0.04758, -0.9989, 1.0), (0.4154, -0.9096, 1.0), (0.4074, -0.8922, 0.9619), (0.3838, -0.8404, 0.8536), (0.3454, -0.7563, 0.6913), (0.2937, -0.6432, 0.5), (0.2308, -0.5054, 0.3087), (0.159, -0.3481, 0.1464), (0.08104, -0.1775, 0.03806), (-1.816e-08, 3.976e-08, 1.911e-15), (-0.08104, 0.1775, 0.03806), (-0.159, 0.3481, 0.1464), (-0.2308, 0.5054, 0.3087), (-0.2937, 0.6432, 0.5), (-0.3454, 0.7563, 0.6913), (-0.3838, 0.8404, 0.8536), (-0.4074, 0.8922, 0.9619), (-0.4154, 0.9096, 1.0), (-0.4074, 0.8922, 0.9619), (-0.3838, 0.8404, 0.8536), (-0.3454, 0.7563, 0.6913), (-0.2937, 0.6432, 0.5), (-0.2308, 0.5054, 0.3087), (-0.159, 0.3481, 0.1464), (-0.08104, 0.1775, 0.03806), (5.448e-08, -1.193e-07, 1.72e-14), (0.08104, -0.1775, 0.03806), (0.159, -0.3481, 0.1464), (0.2308, -0.5054, 0.3087), (0.2937, -0.6432, 0.5), (0.3454, -0.7563, 0.6913), (0.3838, -0.8404, 0.8536), (0.4074, -0.8922, 0.9619), (0.4154, -0.9096, 1.0), (0.7237, -0.6901, 1.0), (0.7098, -0.6768, 0.9619), (0.6686, -0.6375, 0.8536), (0.6018, -0.5738, 0.6913), (0.5118, -0.488, 0.5), (0.4021, -0.3834, 0.3087), (0.277, -0.2641, 0.1464), (0.1412, -0.1346, 0.03806), (-3.164e-08, 3.016e-08, 1.911e-15), (-0.1412, 0.1346, 0.03806), (-0.277, 0.2641, 0.1464), (-0.4021, 0.3834, 0.3087), (-0.5118, 0.488, 0.5), (-0.6018, 0.5738, 0.6913), (-0.6686, 0.6375, 0.8536), (-0.7098, 0.6768, 0.9619), (-0.7237, 0.6901, 1.0), (-0.7098, 0.6768, 0.9619), (-0.6686, 0.6375, 0.8536), (-0.6018, 0.5738, 0.6913), (-0.5118, 0.488, 0.5), (-0.4021, 0.3834, 0.3087), (-0.277, 0.2641, 0.1464), (-0.1412, 0.1346, 0.03806), (9.491e-08, -9.049e-08, 1.72e-14), (0.1412, -0.1346, 0.03806), (0.277, -0.2641, 0.1464), (0.4021, -0.3834, 0.3087), (0.5118, -0.488, 0.5), (0.6018, -0.5738, 0.6913), (0.6686, -0.6375, 0.8536), (0.7098, -0.6768, 0.9619), (0.7237, -0.6901, 1.0), (0.9284, -0.3717, 1.0), (0.9105, -0.3645, 0.9619), (0.8577, -0.3434, 0.8536), (0.7719, -0.309, 0.6913), (0.6565, -0.2628, 0.5), (0.5158, -0.2065, 0.3087), (0.3553, -0.1422, 0.1464), (0.1811, -0.07251, 0.03806), (-4.058e-08, 1.625e-08, 1.911e-15), (-0.1811, 0.07251, 0.03806), (-0.3553, 0.1422, 0.1464), (-0.5158, 0.2065, 0.3087), (-0.6565, 0.2628, 0.5), (-0.7719, 0.309, 0.6913), (-0.8577, 0.3434, 0.8536), (-0.9105, 0.3645, 0.9619), (-0.9284, 0.3717, 1.0), (-0.9105, 0.3645, 0.9619), (-0.8577, 0.3434, 0.8536), (-0.7719, 0.309, 0.6913), (-0.6565, 0.2628, 0.5), (-0.5158, 0.2065, 0.3087), (-0.3553, 0.1422, 0.1464), (-0.1811, 0.07251, 0.03806), (1.217e-07, -4.874e-08, 1.72e-14), (0.1811, -0.07251, 0.03806), (0.3553, -0.1422, 0.1464), (0.5158, -0.2065, 0.3087), (0.6565, -0.2628, 0.5), (0.7719, -0.309, 0.6913), (0.8577, -0.3434, 0.8536), (0.9105, -0.3645, 0.9619), (0.9284, -0.3717, 1.0), (1.0, 3.497e-07, 1.0), (0.9808, 3.43e-07, 0.9619), (0.9239, 3.231e-07, 0.8536), (0.8315, 2.908e-07, 0.6913), (0.7071, 2.473e-07, 0.5), (0.5556, 1.943e-07, 0.3087), (0.3827, 1.338e-07, 0.1464), (0.1951, 6.822e-08, 0.03806), (-4.371e-08, -1.529e-14, 1.911e-15), (-0.1951, -6.822e-08, 0.03806), (-0.3827, -1.338e-07, 0.1464), (-0.5556, -1.943e-07, 0.3087), (-0.7071, -2.473e-07, 0.5), (-0.8315, -2.908e-07, 0.6913), (-0.9239, -3.231e-07, 0.8536), (-0.9808, -3.43e-07, 0.9619), (-1.0, -3.497e-07, 1.0), (-0.9808, -3.43e-07, 0.9619), (-0.9239, -3.231e-07, 0.8536), (-0.8315, -2.908e-07, 0.6913), (-0.7071, -2.473e-07, 0.5), (-0.5556, -1.943e-07, 0.3087), (-0.3827, -1.338e-07, 0.1464), (-0.1951, -6.822e-08, 0.03806), (1.311e-07, 4.586e-14, 1.72e-14), (0.1951, 6.822e-08, 0.03806), (0.3827, 1.338e-07, 0.1464), (0.5556, 1.943e-07, 0.3087), (0.7071, 2.473e-07, 0.5), (0.8315, 2.908e-07, 0.6913), (0.9239, 3.231e-07, 0.8536), (0.9808, 3.43e-07, 0.9619), (1.0, 3.497e-07, 1.0)], [], [(34, 33, 0, 1), (35, 34, 1, 2), (36, 35, 2, 3), (37, 36, 3, 4), (38, 37, 4, 5), (39, 38, 5, 6), (40, 39, 6, 7), (41, 40, 7, 8), (42, 41, 8, 9), (43, 42, 9, 10), (44, 43, 10, 11), (45, 44, 11, 12), (46, 45, 12, 13), (47, 46, 13, 14), (48, 47, 14, 15), (49, 48, 15, 16), (50, 49, 16, 17), (51, 50, 17, 18), (52, 51, 18, 19), (53, 52, 19, 20), (54, 53, 20, 21), (55, 54, 21, 22), (56, 55, 22, 23), (57, 56, 23, 24), (58, 57, 24, 25), (59, 58, 25, 26), (60, 59, 26, 27), (61, 60, 27, 28), (62, 61, 28, 29), (63, 62, 29, 30), (64, 63, 30, 31), (65, 64, 31, 32), (67, 66, 33, 34), (68, 67, 34, 35), (69, 68, 35, 36), (70, 69, 36, 37), (71, 70, 37, 38), (72, 71, 38, 39), (73, 72, 39, 40), (74, 73, 40, 41), (75, 74, 41, 42), (76, 75, 42, 43), (77, 76, 43, 44), (78, 77, 44, 45), (79, 78, 45, 46), (80, 79, 46, 47), (81, 80, 47, 48), (82, 81, 48, 49), (83, 82, 49, 50), (84, 83, 50, 51), (85, 84, 51, 52), (86, 85, 52, 53), (87, 86, 53, 54), (88, 87, 54, 55), (89, 88, 55, 56), (90, 89, 56, 57), (91, 90, 57, 58), (92, 91, 58, 59), (93, 92, 59, 60), (94, 93, 60, 61), (95, 94, 61, 62), (96, 95, 62, 63), (97, 96, 63, 64), (98, 97, 64, 65), (100, 99, 66, 67), (101, 100, 67, 68), (102, 101, 68, 69), (103, 102, 69, 70), (104, 103, 70, 71), (105, 104, 71, 72), (106, 105, 72, 73), (107, 106, 73, 74), (108, 107, 74, 75), (109, 108, 75, 76), (110, 109, 76, 77), (111, 110, 77, 78), (112, 111, 78, 79), (113, 112, 79, 80), (114, 113, 80, 81), (115, 114, 81, 82), (116, 115, 82, 83), (117, 116, 83, 84), (118, 117, 84, 85), (119, 118, 85, 86), (120, 119, 86, 87), (121, 120, 87, 88), (122, 121, 88, 89), (123, 122, 89, 90), (124, 123, 90, 91), (125, 124, 91, 92), (126, 125, 92, 93), (127, 126, 93, 94), (128, 127, 94, 95), (129, 128, 95, 96), (130, 129, 96, 97), (131, 130, 97, 98), (133, 132, 99, 100), (134, 133, 100, 101), (135, 134, 101, 102), (136, 135, 102, 103), (137, 136, 103, 104), (138, 137, 104, 105), (139, 138, 105, 106), (140, 139, 106, 107), (141, 140, 107, 108), (142, 141, 108, 109), (143, 142, 109, 110), (144, 143, 110, 111), (145, 144, 111, 112), (146, 145, 112, 113), (147, 146, 113, 114), (148, 147, 114, 115), (149, 148, 115, 116), (150, 149, 116, 117), (151, 150, 117, 118), (152, 151, 118, 119), (153, 152, 119, 120), (154, 153, 120, 121), (155, 154, 121, 122), (156, 155, 122, 123), (157, 156, 123, 124), (158, 157, 124, 125), (159, 158, 125, 126), (160, 159, 126, 127), (161, 160, 127, 128), (162, 161, 128, 129), (163, 162, 129, 130), (164, 163, 130, 131), (166, 165, 132, 133), (167, 166, 133, 134), (168, 167, 134, 135), (169, 168, 135, 136), (170, 169, 136, 137), (171, 170, 137, 138), (172, 171, 138, 139), (173, 172, 139, 140), (174, 173, 140, 141), (175, 174, 141, 142), (176, 175, 142, 143), (177, 176, 143, 144), (178, 177, 144, 145), (179, 178, 145, 146), (180, 179, 146, 147), (181, 180, 147, 148), (182, 181, 148, 149), (183, 182, 149, 150), (184, 183, 150, 151), (185, 184, 151, 152), (186, 185, 152, 153), (187, 186, 153, 154), (188, 187, 154, 155), (189, 188, 155, 156), (190, 189, 156, 157), (191, 190, 157, 158), (192, 191, 158, 159), (193, 192, 159, 160), (194, 193, 160, 161), (195, 194, 161, 162), (196, 195, 162, 163), (197, 196, 163, 164), (199, 198, 165, 166), (200, 199, 166, 167), (201, 200, 167, 168), (202, 201, 168, 169), (203, 202, 169, 170), (204, 203, 170, 171), (205, 204, 171, 172), (206, 205, 172, 173), (207, 206, 173, 174), (208, 207, 174, 175), (209, 208, 175, 176), (210, 209, 176, 177), (211, 210, 177, 178), (212, 211, 178, 179), (213, 212, 179, 180), (214, 213, 180, 181), (215, 214, 181, 182), (216, 215, 182, 183), (217, 216, 183, 184), (218, 217, 184, 185), (219, 218, 185, 186), (220, 219, 186, 187), (221, 220, 187, 188), (222, 221, 188, 189), (223, 222, 189, 190), (224, 223, 190, 191), (225, 224, 191, 192), (226, 225, 192, 193), (227, 226, 193, 194), (228, 227, 194, 195), (229, 228, 195, 196), (230, 229, 196, 197), (232, 231, 198, 199), (233, 232, 199, 200), (234, 233, 200, 201), (235, 234, 201, 202), (236, 235, 202, 203), (237, 236, 203, 204), (238, 237, 204, 205), (239, 238, 205, 206), (240, 239, 206, 207), (241, 240, 207, 208), (242, 241, 208, 209), (243, 242, 209, 210), (244, 243, 210, 211), (245, 244, 211, 212), (246, 245, 212, 213), (247, 246, 213, 214), (248, 247, 214, 215), (249, 248, 215, 216), (250, 249, 216, 217), (251, 250, 217, 218), (252, 251, 218, 219), (253, 252, 219, 220), (254, 253, 220, 221), (255, 254, 221, 222), (256, 255, 222, 223), (257, 256, 223, 224), (258, 257, 224, 225), (259, 258, 225, 226), (260, 259, 226, 227), (261, 260, 227, 228), (262, 261, 228, 229), (263, 262, 229, 230), (265, 264, 231, 232), (266, 265, 232, 233), (267, 266, 233, 234), (268, 267, 234, 235), (269, 268, 235, 236), (270, 269, 236, 237), (271, 270, 237, 238), (272, 271, 238, 239), (273, 272, 239, 240), (274, 273, 240, 241), (275, 274, 241, 242), (276, 275, 242, 243), (277, 276, 243, 244), (278, 277, 244, 245), (279, 278, 245, 246), (280, 279, 246, 247), (281, 280, 247, 248), (282, 281, 248, 249), (283, 282, 249, 250), (284, 283, 250, 251), (285, 284, 251, 252), (286, 285, 252, 253), (287, 286, 253, 254), (288, 287, 254, 255), (289, 288, 255, 256), (290, 289, 256, 257), (291, 290, 257, 258), (292, 291, 258, 259), (293, 292, 259, 260), (294, 293, 260, 261), (295, 294, 261, 262), (296, 295, 262, 263), (298, 297, 264, 265), (299, 298, 265, 266), (300, 299, 266, 267), (301, 300, 267, 268), (302, 301, 268, 269), (303, 302, 269, 270), (304, 303, 270, 271), (305, 304, 271, 272), (306, 305, 272, 273), (307, 306, 273, 274), (308, 307, 274, 275), (309, 308, 275, 276), (310, 309, 276, 277), (311, 310, 277, 278), (312, 311, 278, 279), (313, 312, 279, 280), (314, 313, 280, 281), (315, 314, 281, 282), (316, 315, 282, 283), (317, 316, 283, 284), (318, 317, 284, 285), (319, 318, 285, 286), (320, 319, 286, 287), (321, 320, 287, 288), (322, 321, 288, 289), (323, 322, 289, 290), (324, 323, 290, 291), (325, 324, 291, 292), (326, 325, 292, 293), (327, 326, 293, 294), (328, 327, 294, 295), (329, 328, 295, 296), (331, 330, 297, 298), (332, 331, 298, 299), (333, 332, 299, 300), (334, 333, 300, 301), (335, 334, 301, 302), (336, 335, 302, 303), (337, 336, 303, 304), (338, 337, 304, 305), (339, 338, 305, 306), (340, 339, 306, 307), (341, 340, 307, 308), (342, 341, 308, 309), (343, 342, 309, 310), (344, 343, 310, 311), (345, 344, 311, 312), (346, 345, 312, 313), (347, 346, 313, 314), (348, 347, 314, 315), (349, 348, 315, 316), (350, 349, 316, 317), (351, 350, 317, 318), (352, 351, 318, 319), (353, 352, 319, 320), (354, 353, 320, 321), (355, 354, 321, 322), (356, 355, 322, 323), (357, 356, 323, 324), (358, 357, 324, 325), (359, 358, 325, 326), (360, 359, 326, 327), (361, 360, 327, 328), (362, 361, 328, 329), (364, 363, 330, 331), (365, 364, 331, 332), (366, 365, 332, 333), (367, 366, 333, 334), (368, 367, 334, 335), (369, 368, 335, 336), (370, 369, 336, 337), (371, 370, 337, 338), (372, 371, 338, 339), (373, 372, 339, 340), (374, 373, 340, 341), (375, 374, 341, 342), (376, 375, 342, 343), (377, 376, 343, 344), (378, 377, 344, 345), (379, 378, 345, 346), (380, 379, 346, 347), (381, 380, 347, 348), (382, 381, 348, 349), (383, 382, 349, 350), (384, 383, 350, 351), (385, 384, 351, 352), (386, 385, 352, 353), (387, 386, 353, 354), (388, 387, 354, 355), (389, 388, 355, 356), (390, 389, 356, 357), (391, 390, 357, 358), (392, 391, 358, 359), (393, 392, 359, 360), (394, 393, 360, 361), (395, 394, 361, 362), (397, 396, 363, 364), (398, 397, 364, 365), (399, 398, 365, 366), (400, 399, 366, 367), (401, 400, 367, 368), (402, 401, 368, 369), (403, 402, 369, 370), (404, 403, 370, 371), (405, 404, 371, 372), (406, 405, 372, 373), (407, 406, 373, 374), (408, 407, 374, 375), (409, 408, 375, 376), (410, 409, 376, 377), (411, 410, 377, 378), (412, 411, 378, 379), (413, 412, 379, 380), (414, 413, 380, 381), (415, 414, 381, 382), (416, 415, 382, 383), (417, 416, 383, 384), (418, 417, 384, 385), (419, 418, 385, 386), (420, 419, 386, 387), (421, 420, 387, 388), (422, 421, 388, 389), (423, 422, 389, 390), (424, 423, 390, 391), (425, 424, 391, 392), (426, 425, 392, 393), (427, 426, 393, 394), (428, 427, 394, 395), (430, 429, 396, 397), (431, 430, 397, 398), (432, 431, 398, 399), (433, 432, 399, 400), (434, 433, 400, 401), (435, 434, 401, 402), (436, 435, 402, 403), (437, 436, 403, 404), (438, 437, 404, 405), (439, 438, 405, 406), (440, 439, 406, 407), (441, 440, 407, 408), (442, 441, 408, 409), (443, 442, 409, 410), (444, 443, 410, 411), (445, 444, 411, 412), (446, 445, 412, 413), (447, 446, 413, 414), (448, 447, 414, 415), (449, 448, 415, 416), (450, 449, 416, 417), (451, 450, 417, 418), (452, 451, 418, 419), (453, 452, 419, 420), (454, 453, 420, 421), (455, 454, 421, 422), (456, 455, 422, 423), (457, 456, 423, 424), (458, 457, 424, 425), (459, 458, 425, 426), (460, 459, 426, 427), (461, 460, 427, 428), (463, 462, 429, 430), (464, 463, 430, 431), (465, 464, 431, 432), (466, 465, 432, 433), (467, 466, 433, 434), (468, 467, 434, 435), (469, 468, 435, 436), (470, 469, 436, 437), (471, 470, 437, 438), (472, 471, 438, 439), (473, 472, 439, 440), (474, 473, 440, 441), (475, 474, 441, 442), (476, 475, 442, 443), (477, 476, 443, 444), (478, 477, 444, 445), (479, 478, 445, 446), (480, 479, 446, 447), (481, 480, 447, 448), (482, 481, 448, 449), (483, 482, 449, 450), (484, 483, 450, 451), (485, 484, 451, 452), (486, 485, 452, 453), (487, 486, 453, 454), (488, 487, 454, 455), (489, 488, 455, 456), (490, 489, 456, 457), (491, 490, 457, 458), (492, 491, 458, 459), (493, 492, 459, 460), (494, 493, 460, 461), (496, 495, 462, 463), (497, 496, 463, 464), (498, 497, 464, 465), (499, 498, 465, 466), (500, 499, 466, 467), (501, 500, 467, 468), (502, 501, 468, 469), (503, 502, 469, 470), (504, 503, 470, 471), (505, 504, 471, 472), (506, 505, 472, 473), (507, 506, 473, 474), (508, 507, 474, 475), (509, 508, 475, 476), (510, 509, 476, 477), (511, 510, 477, 478), (512, 511, 478, 479), (513, 512, 479, 480), (514, 513, 480, 481), (515, 514, 481, 482), (516, 515, 482, 483), (517, 516, 483, 484), (518, 517, 484, 485), (519, 518, 485, 486), (520, 519, 486, 487), (521, 520, 487, 488), (522, 521, 488, 489), (523, 522, 489, 490), (524, 523, 490, 491), (525, 524, 491, 492), (526, 525, 492, 493), (527, 526, 493, 494), (529, 528, 495, 496), (530, 529, 496, 497), (531, 530, 497, 498), (532, 531, 498, 499), (533, 532, 499, 500), (534, 533, 500, 501), (535, 534, 501, 502), (536, 535, 502, 503), (537, 536, 503, 504), (538, 537, 504, 505), (539, 538, 505, 506), (540, 539, 506, 507), (541, 540, 507, 508), (542, 541, 508, 509), (543, 542, 509, 510), (544, 543, 510, 511), (545, 544, 511, 512), (546, 545, 512, 513), (547, 546, 513, 514), (548, 547, 514, 515), (549, 548, 515, 516), (550, 549, 516, 517), (551, 550, 517, 518), (552, 551, 518, 519), (553, 552, 519, 520), (554, 553, 520, 521), (555, 554, 521, 522), (556, 555, 522, 523), (557, 556, 523, 524), (558, 557, 524, 525), (559, 558, 525, 526), (560, 559, 526, 527), (562, 561, 528, 529), (563, 562, 529, 530), (564, 563, 530, 531), (565, 564, 531, 532), (566, 565, 532, 533), (567, 566, 533, 534), (568, 567, 534, 535), (569, 568, 535, 536), (570, 569, 536, 537), (571, 570, 537, 538), (572, 571, 538, 539), (573, 572, 539, 540), (574, 573, 540, 541), (575, 574, 541, 542), (576, 575, 542, 543), (577, 576, 543, 544), (578, 577, 544, 545), (579, 578, 545, 546), (580, 579, 546, 547), (581, 580, 547, 548), (582, 581, 548, 549), (583, 582, 549, 550), (584, 583, 550, 551), (585, 584, 551, 552), (586, 585, 552, 553), (587, 586, 553, 554), (588, 587, 554, 555), (589, 588, 555, 556), (590, 589, 556, 557), (591, 590, 557, 558), (592, 591, 558, 559), (593, 592, 559, 560), (595, 594, 561, 562), (596, 595, 562, 563), (597, 596, 563, 564), (598, 597, 564, 565), (599, 598, 565, 566), (600, 599, 566, 567), (601, 600, 567, 568), (602, 601, 568, 569), (603, 602, 569, 570), (604, 603, 570, 571), (605, 604, 571, 572), (606, 605, 572, 573), (607, 606, 573, 574), (608, 607, 574, 575), (609, 608, 575, 576), (610, 609, 576, 577), (611, 610, 577, 578), (612, 611, 578, 579), (613, 612, 579, 580), (614, 613, 580, 581), (615, 614, 581, 582), (616, 615, 582, 583), (617, 616, 583, 584), (618, 617, 584, 585), (619, 618, 585, 586), (620, 619, 586, 587), (621, 620, 587, 588), (622, 621, 588, 589), (623, 622, 589, 590), (624, 623, 590, 591), (625, 624, 591, 592), (626, 625, 592, 593), (628, 627, 594, 595), (629, 628, 595, 596), (630, 629, 596, 597), (631, 630, 597, 598), (632, 631, 598, 599), (633, 632, 599, 600), (634, 633, 600, 601), (635, 634, 601, 602), (636, 635, 602, 603), (637, 636, 603, 604), (638, 637, 604, 605), (639, 638, 605, 606), (640, 639, 606, 607), (641, 640, 607, 608), (642, 641, 608, 609), (643, 642, 609, 610), (644, 643, 610, 611), (645, 644, 611, 612), (646, 645, 612, 613), (647, 646, 613, 614), (648, 647, 614, 615), (649, 648, 615, 616), (650, 649, 616, 617), (651, 650, 617, 618), (652, 651, 618, 619), (653, 652, 619, 620), (654, 653, 620, 621), (655, 654, 621, 622), (656, 655, 622, 623), (657, 656, 623, 624), (658, 657, 624, 625), (659, 658, 625, 626), (661, 660, 627, 628), (662, 661, 628, 629), (663, 662, 629, 630), (664, 663, 630, 631), (665, 664, 631, 632), (666, 665, 632, 633), (667, 666, 633, 634), (668, 667, 634, 635), (669, 668, 635, 636), (670, 669, 636, 637), (671, 670, 637, 638), (672, 671, 638, 639), (673, 672, 639, 640), (674, 673, 640, 641), (675, 674, 641, 642), (676, 675, 642, 643), (677, 676, 643, 644), (678, 677, 644, 645), (679, 678, 645, 646), (680, 679, 646, 647), (681, 680, 647, 648), (682, 681, 648, 649), (683, 682, 649, 650), (684, 683, 650, 651), (685, 684, 651, 652), (686, 685, 652, 653), (687, 686, 653, 654), (688, 687, 654, 655), (689, 688, 655, 656), (690, 689, 656, 657), (691, 690, 657, 658), (692, 691, 658, 659), (694, 693, 660, 661), (695, 694, 661, 662), (696, 695, 662, 663), (697, 696, 663, 664), (698, 697, 664, 665), (699, 698, 665, 666), (700, 699, 666, 667), (701, 700, 667, 668), (702, 701, 668, 669), (703, 702, 669, 670), (704, 703, 670, 671), (705, 704, 671, 672), (706, 705, 672, 673), (707, 706, 673, 674), (708, 707, 674, 675), (709, 708, 675, 676), (710, 709, 676, 677), (711, 710, 677, 678), (712, 711, 678, 679), (713, 712, 679, 680), (714, 713, 680, 681), (715, 714, 681, 682), (716, 715, 682, 683), (717, 716, 683, 684), (718, 717, 684, 685), (719, 718, 685, 686), (720, 719, 686, 687), (721, 720, 687, 688), (722, 721, 688, 689), (723, 722, 689, 690), (724, 723, 690, 691), (725, 724, 691, 692), (727, 726, 693, 694), (728, 727, 694, 695), (729, 728, 695, 696), (730, 729, 696, 697), (731, 730, 697, 698), (732, 731, 698, 699), (733, 732, 699, 700), (734, 733, 700, 701), (735, 734, 701, 702), (736, 735, 702, 703), (737, 736, 703, 704), (738, 737, 704, 705), (739, 738, 705, 706), (740, 739, 706, 707), (741, 740, 707, 708), (742, 741, 708, 709), (743, 742, 709, 710), (744, 743, 710, 711), (745, 744, 711, 712), (746, 745, 712, 713), (747, 746, 713, 714), (748, 747, 714, 715), (749, 748, 715, 716), (750, 749, 716, 717), (751, 750, 717, 718), (752, 751, 718, 719), (753, 752, 719, 720), (754, 753, 720, 721), (755, 754, 721, 722), (756, 755, 722, 723), (757, 756, 723, 724), (758, 757, 724, 725), (760, 759, 726, 727), (761, 760, 727, 728), (762, 761, 728, 729), (763, 762, 729, 730), (764, 763, 730, 731), (765, 764, 731, 732), (766, 765, 732, 733), (767, 766, 733, 734), (768, 767, 734, 735), (769, 768, 735, 736), (770, 769, 736, 737), (771, 770, 737, 738), (772, 771, 738, 739), (773, 772, 739, 740), (774, 773, 740, 741), (775, 774, 741, 742), (776, 775, 742, 743), (777, 776, 743, 744), (778, 777, 744, 745), (779, 778, 745, 746), (780, 779, 746, 747), (781, 780, 747, 748), (782, 781, 748, 749), (783, 782, 749, 750), (784, 783, 750, 751), (785, 784, 751, 752), (786, 785, 752, 753), (787, 786, 753, 754), (788, 787, 754, 755), (789, 788, 755, 756), (790, 789, 756, 757), (791, 790, 757, 758), (793, 792, 759, 760), (794, 793, 760, 761), (795, 794, 761, 762), (796, 795, 762, 763), (797, 796, 763, 764), (798, 797, 764, 765), (799, 798, 765, 766), (800, 799, 766, 767), (801, 800, 767, 768), (802, 801, 768, 769), (803, 802, 769, 770), (804, 803, 770, 771), (805, 804, 771, 772), (806, 805, 772, 773), (807, 806, 773, 774), (808, 807, 774, 775), (809, 808, 775, 776), (810, 809, 776, 777), (811, 810, 777, 778), (812, 811, 778, 779), (813, 812, 779, 780), (814, 813, 780, 781), (815, 814, 781, 782), (816, 815, 782, 783), (817, 816, 783, 784), (818, 817, 784, 785), (819, 818, 785, 786), (820, 819, 786, 787), (821, 820, 787, 788), (822, 821, 788, 789), (823, 822, 789, 790), (824, 823, 790, 791), (826, 825, 792, 793), (827, 826, 793, 794), (828, 827, 794, 795), (829, 828, 795, 796), (830, 829, 796, 797), (831, 830, 797, 798), (832, 831, 798, 799), (833, 832, 799, 800), (834, 833, 800, 801), (835, 834, 801, 802), (836, 835, 802, 803), (837, 836, 803, 804), (838, 837, 804, 805), (839, 838, 805, 806), (840, 839, 806, 807), (841, 840, 807, 808), (842, 841, 808, 809), (843, 842, 809, 810), (844, 843, 810, 811), (845, 844, 811, 812), (846, 845, 812, 813), (847, 846, 813, 814), (848, 847, 814, 815), (849, 848, 815, 816), (850, 849, 816, 817), (851, 850, 817, 818), (852, 851, 818, 819), (853, 852, 819, 820), (854, 853, 820, 821), (855, 854, 821, 822), (856, 855, 822, 823), (857, 856, 823, 824), (859, 858, 825, 826), (860, 859, 826, 827), (861, 860, 827, 828), (862, 861, 828, 829), (863, 862, 829, 830), (864, 863, 830, 831), (865, 864, 831, 832), (866, 865, 832, 833), (867, 866, 833, 834), (868, 867, 834, 835), (869, 868, 835, 836), (870, 869, 836, 837), (871, 870, 837, 838), (872, 871, 838, 839), (873, 872, 839, 840), (874, 873, 840, 841), (875, 874, 841, 842), (876, 875, 842, 843), (877, 876, 843, 844), (878, 877, 844, 845), (879, 878, 845, 846), (880, 879, 846, 847), (881, 880, 847, 848), (882, 881, 848, 849), (883, 882, 849, 850), (884, 883, 850, 851), (885, 884, 851, 852), (886, 885, 852, 853), (887, 886, 853, 854), (888, 887, 854, 855), (889, 888, 855, 856), (890, 889, 856, 857), (892, 891, 858, 859), (893, 892, 859, 860), (894, 893, 860, 861), (895, 894, 861, 862), (896, 895, 862, 863), (897, 896, 863, 864), (898, 897, 864, 865), (899, 898, 865, 866), (900, 899, 866, 867), (901, 900, 867, 868), (902, 901, 868, 869), (903, 902, 869, 870), (904, 903, 870, 871), (905, 904, 871, 872), (906, 905, 872, 873), (907, 906, 873, 874), (908, 907, 874, 875), (909, 908, 875, 876), (910, 909, 876, 877), (911, 910, 877, 878), (912, 911, 878, 879), (913, 912, 879, 880), (914, 913, 880, 881), (915, 914, 881, 882), (916, 915, 882, 883), (917, 916, 883, 884), (918, 917, 884, 885), (919, 918, 885, 886), (920, 919, 886, 887), (921, 920, 887, 888), (922, 921, 888, 889), (923, 922, 889, 890), (925, 924, 891, 892), (926, 925, 892, 893), (927, 926, 893, 894), (928, 927, 894, 895), (929, 928, 895, 896), (930, 929, 896, 897), (931, 930, 897, 898), (932, 931, 898, 899), (933, 932, 899, 900), (934, 933, 900, 901), (935, 934, 901, 902), (936, 935, 902, 903), (937, 936, 903, 904), (938, 937, 904, 905), (939, 938, 905, 906), (940, 939, 906, 907), (941, 940, 907, 908), (942, 941, 908, 909), (943, 942, 909, 910), (944, 943, 910, 911), (945, 944, 911, 912), (946, 945, 912, 913), (947, 946, 913, 914), (948, 947, 914, 915), (949, 948, 915, 916), (950, 949, 916, 917), (951, 950, 917, 918), (952, 951, 918, 919), (953, 952, 919, 920), (954, 953, 920, 921), (955, 954, 921, 922), (956, 955, 922, 923), (958, 957, 924, 925), (959, 958, 925, 926), (960, 959, 926, 927), (961, 960, 927, 928), (962, 961, 928, 929), (963, 962, 929, 930), (964, 963, 930, 931), (965, 964, 931, 932), (966, 965, 932, 933), (967, 966, 933, 934), (968, 967, 934, 935), (969, 968, 935, 936), (970, 969, 936, 937), (971, 970, 937, 938), (972, 971, 938, 939), (973, 972, 939, 940), (974, 973, 940, 941), (975, 974, 941, 942), (976, 975, 942, 943), (977, 976, 943, 944), (978, 977, 944, 945), (979, 978, 945, 946), (980, 979, 946, 947), (981, 980, 947, 948), (982, 981, 948, 949), (983, 982, 949, 950), (984, 983, 950, 951), (985, 984, 951, 952), (986, 985, 952, 953), (987, 986, 953, 954), (988, 987, 954, 955), (989, 988, 955, 956), (991, 990, 957, 958), (992, 991, 958, 959), (993, 992, 959, 960), (994, 993, 960, 961), (995, 994, 961, 962), (996, 995, 962, 963), (997, 996, 963, 964), (998, 997, 964, 965), (999, 998, 965, 966), (1000, 999, 966, 967), (1001, 1000, 967, 968), (1002, 1001, 968, 969), (1003, 1002, 969, 970), (1004, 1003, 970, 971), (1005, 1004, 971, 972), (1006, 1005, 972, 973), (1007, 1006, 973, 974), (1008, 1007, 974, 975), (1009, 1008, 975, 976), (1010, 1009, 976, 977), (1011, 1010, 977, 978), (1012, 1011, 978, 979), (1013, 1012, 979, 980), (1014, 1013, 980, 981), (1015, 1014, 981, 982), (1016, 1015, 982, 983), (1017, 1016, 983, 984), (1018, 1017, 984, 985), (1019, 1018, 985, 986), (1020, 1019, 986, 987), (1021, 1020, 987, 988), (1022, 1021, 988, 989), (1024, 1023, 990, 991), (1025, 1024, 991, 992), (1026, 1025, 992, 993), (1027, 1026, 993, 994), (1028, 1027, 994, 995), (1029, 1028, 995, 996), (1030, 1029, 996, 997), (1031, 1030, 997, 998), (1032, 1031, 998, 999), (1033, 1032, 999, 1000), (1034, 1033, 1000, 1001), (1035, 1034, 1001, 1002), (1036, 1035, 1002, 1003), (1037, 1036, 1003, 1004), (1038, 1037, 1004, 1005), (1039, 1038, 1005, 1006), (1040, 1039, 1006, 1007), (1041, 1040, 1007, 1008), (1042, 1041, 1008, 1009), (1043, 1042, 1009, 1010), (1044, 1043, 1010, 1011), (1045, 1044, 1011, 1012), (1046, 1045, 1012, 1013), (1047, 1046, 1013, 1014), (1048, 1047, 1014, 1015), (1049, 1048, 1015, 1016), (1050, 1049, 1016, 1017), (1051, 1050, 1017, 1018), (1052, 1051, 1018, 1019), (1053, 1052, 1019, 1020), (1054, 1053, 1020, 1021), (1055, 1054, 1021, 1022), (1057, 1056, 1023, 1024), (1058, 1057, 1024, 1025), (1059, 1058, 1025, 1026), (1060, 1059, 1026, 1027), (1061, 1060, 1027, 1028), (1062, 1061, 1028, 1029), (1063, 1062, 1029, 1030), (1064, 1063, 1030, 1031), (1065, 1064, 1031, 1032), (1066, 1065, 1032, 1033), (1067, 1066, 1033, 1034), (1068, 1067, 1034, 1035), (1069, 1068, 1035, 1036), (1070, 1069, 1036, 1037), (1071, 1070, 1037, 1038), (1072, 1071, 1038, 1039), (1073, 1072, 1039, 1040), (1074, 1073, 1040, 1041), (1075, 1074, 1041, 1042), (1076, 1075, 1042, 1043), (1077, 1076, 1043, 1044), (1078, 1077, 1044, 1045), (1079, 1078, 1045, 1046), (1080, 1079, 1046, 1047), (1081, 1080, 1047, 1048), (1082, 1081, 1048, 1049), (1083, 1082, 1049, 1050), (1084, 1083, 1050, 1051), (1085, 1084, 1051, 1052), (1086, 1085, 1052, 1053), (1087, 1086, 1053, 1054), (1088, 1087, 1054, 1055), (1090, 1089, 1056, 1057), (1091, 1090, 1057, 1058), (1092, 1091, 1058, 1059), (1093, 1092, 1059, 1060), (1094, 1093, 1060, 1061), (1095, 1094, 1061, 1062), (1096, 1095, 1062, 1063), (1097, 1096, 1063, 1064), (1098, 1097, 1064, 1065), (1099, 1098, 1065, 1066), (1100, 1099, 1066, 1067), (1101, 1100, 1067, 1068), (1102, 1101, 1068, 1069), (1103, 1102, 1069, 1070), (1104, 1103, 1070, 1071), (1105, 1104, 1071, 1072), (1106, 1105, 1072, 1073), (1107, 1106, 1073, 1074), (1108, 1107, 1074, 1075), (1109, 1108, 1075, 1076), (1110, 1109, 1076, 1077), (1111, 1110, 1077, 1078), (1112, 1111, 1078, 1079), (1113, 1112, 1079, 1080), (1114, 1113, 1080, 1081), (1115, 1114, 1081, 1082), (1116, 1115, 1082, 1083), (1117, 1116, 1083, 1084), (1118, 1117, 1084, 1085), (1119, 1118, 1085, 1086), (1120, 1119, 1086, 1087), (1121, 1120, 1087, 1088)])
me_xyz_function.use_remesh_preserve_volume = False
me_xyz_function.use_remesh_preserve_attributes = False
me_xyz_function.use_mirror_vertex_groups = False
me_xyz_function.update()

# ---- curves / text
txt_texto = bpy.data.curves.new('Texto', 'FONT')
txt_texto.dimensions = '2D'
txt_texto.body = 'Paraboloide\nr(u,v)=<cos u cos v, cos u sen v, (cos u)^2>'
txt_texto.use_path_clamp = True
txt_texto.bevel_resolution = 2
txt_texto.bevel_depth = 0.03
txt_texto.align_x = 'CENTER'

# ---- objects
ob_texto = bpy.data.objects.new('Texto', txt_texto)
ob_paraboloide = bpy.data.objects.new('paraboloide', me_xyz_function)

# ---- transforms, parenting, visibility, modifiers, constraints
ob_texto.location = (0.0, 0.0, 1.53)
ob_texto.rotation_euler = (1.571, -0.0, 0.0)
ob_texto.scale = (0.3167, 0.3167, 0.3167)
ob_texto.lineart.crease_threshold = 0.0
ob_paraboloide.location = (0.0, 0.0, 0.0)
ob_paraboloide.lineart.crease_threshold = 0.0

# ---- collection membership
col_collection_1.objects.link(ob_texto)
col_collection_1.objects.link(ob_paraboloide)

# ---- scene / render settings (as saved in the file)
scene.frame_start = 1; scene.frame_end = 250; scene.frame_set(0)
scene.render.engine = 'BLENDER_EEVEE_NEXT'
scene.render.resolution_percentage = 50
scene.render.dither_intensity = 0.0
scene.cycles.use_denoising = False
scene.cycles.samples = 128
scene.cycles.sampling_pattern = 'TABULATED_SOBOL'
scene.cycles.light_sampling_threshold = 0.0
scene.cycles.use_adaptive_sampling = False
scene.cycles.use_light_tree = False
scene.cycles.blur_glossy = 0.0
scene.cycles.sample_clamp_indirect = 0.0
scene.view_settings.view_transform = 'Standard'
bpy.context.view_layer.update()

# ---- added for rendering (the .blend has no active camera and no usable light): camera, sun
cam_auto = bpy.data.cameras.new('AutoCamera')
cam_auto.lens = 50.0
cam_auto.sensor_width = 36.0
cam_auto.clip_end = 1000.0
ob_auto_camera = bpy.data.objects.new('AutoCamera', cam_auto)
scene.collection.objects.link(ob_auto_camera)
ob_auto_camera.location = (5.71957, -6.86082, 5.4471)
ob_auto_camera.rotation_euler = (1.09748, -7.21219e-08, 0.694738)
scene.camera = ob_auto_camera
light_auto_sun = bpy.data.lights.new('AutoSun', 'SUN')
light_auto_sun.energy = 3.0
light_auto_sun.angle = 0.0523599
ob_auto_sun = bpy.data.objects.new('AutoSun', light_auto_sun)
scene.collection.objects.link(ob_auto_sun)
ob_auto_sun.rotation_euler = (0.872665, 0.174533, 0.523599)
bpy.context.view_layer.update()
